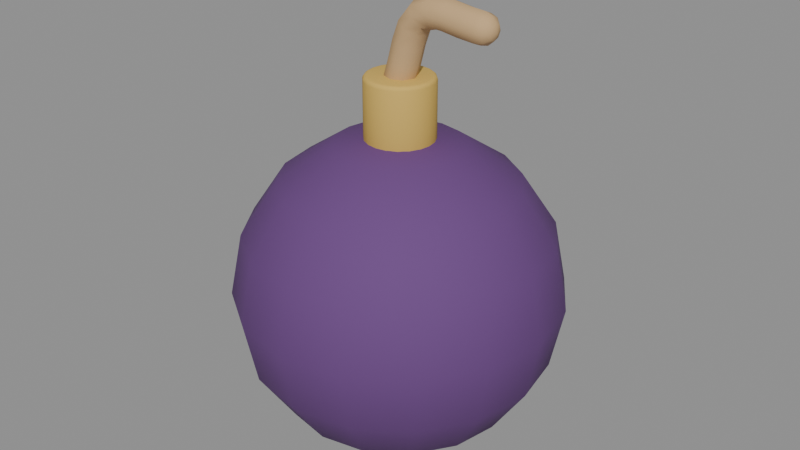 # Source: cartoon_bomb.blend  (saved by Blender 5.1.30; exported with 4.5.12 LTS)
import bpy
from mathutils import Matrix  # noqa: F401  (used for matrix-valued properties, if any)

bpy.ops.wm.read_factory_settings(use_empty=True)
scene = bpy.context.scene
scene.name = 'Scene'

# ---- materials (node trees are filled in below, after node groups)
mat_purple = bpy.data.materials.new('purple')
mat_purple.diffuse_color = (0.1384, 0.05613, 0.2051, 1.0)
mat_gold = bpy.data.materials.new('gold')
mat_gold.diffuse_color = (0.6584, 0.4397, 0.1046, 1.0)
mat_twine = bpy.data.materials.new('twine')
mat_twine.diffuse_color = (0.5841, 0.3864, 0.1946, 1.0)

# ---- material node trees
mat_purple.use_nodes = True; mat_purple.node_tree.nodes.clear()
_N = mat_purple.node_tree.nodes; _L = mat_purple.node_tree.links
n0 = _N.new('ShaderNodeBsdfPrincipled'); n0.name = 'Principled BSDF'; n0.location = (-200, 100)
n0.inputs[0].default_value = (0.1384, 0.05613, 0.2051, 1.0)
n0.inputs[2].default_value = 0.8
n0.inputs[13].default_value = 0.25
n1 = _N.new('ShaderNodeOutputMaterial'); n1.name = 'Material Output'; n1.location = (200, 100)
_L.new(n0.outputs[0], n1.inputs[0])
n1.is_active_output = True
mat_gold.use_nodes = True; mat_gold.node_tree.nodes.clear()
_N = mat_gold.node_tree.nodes; _L = mat_gold.node_tree.links
n0 = _N.new('ShaderNodeBsdfPrincipled'); n0.name = 'Principled BSDF'; n0.location = (-200, 100)
n0.inputs[0].default_value = (0.6584, 0.4397, 0.1046, 1.0)
n0.inputs[2].default_value = 0.77
n0.inputs[13].default_value = 0.25
n1 = _N.new('ShaderNodeOutputMaterial'); n1.name = 'Material Output'; n1.location = (200, 100)
_L.new(n0.outputs[0], n1.inputs[0])
n1.is_active_output = True
mat_twine.use_nodes = True; mat_twine.node_tree.nodes.clear()
_N = mat_twine.node_tree.nodes; _L = mat_twine.node_tree.links
n0 = _N.new('ShaderNodeBsdfPrincipled'); n0.name = 'Principled BSDF'; n0.location = (-200, 100)
n0.inputs[0].default_value = (0.5841, 0.3864, 0.1946, 1.0)
n0.inputs[2].default_value = 0.8
n0.inputs[13].default_value = 0.25
n1 = _N.new('ShaderNodeOutputMaterial'); n1.name = 'Material Output'; n1.location = (200, 100)
_L.new(n0.outputs[0], n1.inputs[0])
n1.is_active_output = True

# ---- meshes
me_sphere = bpy.data.meshes.new('Sphere')
me_sphere.from_pydata([(0.0, 0.0, 0.13), (0.0, 0.1201, 0.04975), (0.0, 0.13, 0.0), (0.0, 0.1201, -0.04975), (0.0, 0.04975, -0.1201), (0.0, 0.0, -0.13), (0.01904, 0.04596, 0.1201), (0.03518, 0.08493, 0.09192), (0.04596, 0.111, 0.04975), (0.04975, 0.1201, 0.0), (0.04596, 0.111, -0.04975), (0.03518, 0.08493, -0.09192), (0.01904, 0.04596, -0.1201), (0.03518, 0.03518, 0.1201), (0.065, 0.065, 0.09192), (0.08493, 0.08493, 0.04975), (0.09192, 0.09192, 0.0), (0.08493, 0.08493, -0.04975), (0.065, 0.065, -0.09192), (0.03518, 0.03518, -0.1201), (0.04596, 0.01904, 0.1201), (0.08493, 0.03518, 0.09192), (0.111, 0.04596, 0.04975), (0.1201, 0.04975, 0.0), (0.111, 0.04596, -0.04975), (0.08493, 0.03518, -0.09192), (0.04596, 0.01904, -0.1201), (0.04975, -5.811e-09, 0.1201), (0.09192, -1.162e-08, 0.09192), (0.1201, -1.55e-08, 0.04975), (0.13, -1.937e-08, 0.0), (0.1201, -1.55e-08, -0.04975), (0.09192, -1.162e-08, -0.09192), (0.04975, -5.811e-09, -0.1201), (0.04596, -0.01904, 0.1201), (0.08493, -0.03518, 0.09192), (0.111, -0.04596, 0.04975), (0.1201, -0.04975, 0.0), (0.111, -0.04596, -0.04975), (0.08493, -0.03518, -0.09192), (0.04596, -0.01904, -0.1201), (0.03518, -0.03518, 0.1201), (0.065, -0.065, 0.09192), (0.08493, -0.08493, 0.04975), (0.09192, -0.09192, 0.0), (0.08493, -0.08493, -0.04975), (0.065, -0.065, -0.09192), (0.03518, -0.03518, -0.1201), (0.01904, -0.04596, 0.1201), (0.03518, -0.08493, 0.09192), (0.04596, -0.111, 0.04975), (0.04975, -0.1201, 0.0), (0.04596, -0.111, -0.04975), (0.03518, -0.08493, -0.09192), (0.01904, -0.04596, -0.1201), (-1.55e-08, -0.04975, 0.1201), (-2.906e-08, -0.09192, 0.09192), (-3.099e-08, -0.1201, 0.04975), (-4.649e-08, -0.13, 0.0), (-3.099e-08, -0.1201, -0.04975), (-2.906e-08, -0.09192, -0.09192), (-1.55e-08, -0.04975, -0.1201), (-0.01904, -0.04596, 0.1201), (-0.03518, -0.08493, 0.09192), (-0.04596, -0.111, 0.04975), (-0.04975, -0.1201, 0.0), (-0.04596, -0.111, -0.04975), (-0.03518, -0.08493, -0.09192), (-0.01904, -0.04596, -0.1201), (-0.03518, -0.03518, 0.1201), (-0.065, -0.065, 0.09192), (-0.08493, -0.08493, 0.04975), (-0.09192, -0.09192, 0.0), (-0.08493, -0.08493, -0.04975), (-0.065, -0.065, -0.09192), (-0.03518, -0.03518, -0.1201), (-0.04596, -0.01904, 0.1201), (-0.08493, -0.03518, 0.09192), (-0.111, -0.04596, 0.04975), (-0.1201, -0.04975, 0.0), (-0.111, -0.04596, -0.04975), (-0.08493, -0.03518, -0.09192), (-0.04596, -0.01904, -0.1201), (-0.04975, 2.325e-08, 0.1201), (-0.09192, 4.262e-08, 0.09192), (-0.1201, 4.649e-08, 0.04975), (-0.13, 6.586e-08, 0.0), (-0.1201, 4.649e-08, -0.04975), (-0.09192, 4.262e-08, -0.09192), (-0.04975, 2.325e-08, -0.1201), (-0.04596, 0.01904, 0.1201), (-0.08493, 0.03518, 0.09192), (-0.111, 0.04596, 0.04975), (-0.1201, 0.04975, 0.0), (-0.111, 0.04596, -0.04975), (-0.08493, 0.03518, -0.09192), (-0.04596, 0.01904, -0.1201), (-0.03518, 0.03518, 0.1201), (-0.065, 0.065, 0.09192), (-0.08493, 0.08493, 0.04975), (-0.09192, 0.09192, 0.0), (-0.08493, 0.08493, -0.04975), (-0.065, 0.065, -0.09192), (-0.03518, 0.03518, -0.1201), (-0.01904, 0.04596, 0.1201), (-0.03518, 0.08493, 0.09192), (-0.04596, 0.111, 0.04975), (-0.04975, 0.1201, 0.0), (-0.04596, 0.111, -0.04975), (-0.03518, 0.08493, -0.09192), (-0.01904, 0.04596, -0.1201), (3.099e-08, 0.04975, 0.1201), (5.811e-08, 0.09192, 0.09192), (5.811e-08, 0.09192, -0.09192)], [], [(2, 1, 8, 9), (112, 111, 6, 7), (4, 113, 11, 12), (3, 2, 9, 10), (1, 112, 7, 8), (111, 0, 6), (5, 4, 12), (113, 3, 10, 11), (12, 11, 18, 19), (10, 9, 16, 17), (8, 7, 14, 15), (6, 0, 13), (5, 12, 19), (11, 10, 17, 18), (9, 8, 15, 16), (7, 6, 13, 14), (13, 0, 20), (5, 19, 26), (18, 17, 24, 25), (16, 15, 22, 23), (14, 13, 20, 21), (19, 18, 25, 26), (17, 16, 23, 24), (15, 14, 21, 22), (25, 24, 31, 32), (23, 22, 29, 30), (21, 20, 27, 28), (26, 25, 32, 33), (24, 23, 30, 31), (22, 21, 28, 29), (20, 0, 27), (5, 26, 33), (33, 32, 39, 40), (31, 30, 37, 38), (29, 28, 35, 36), (27, 0, 34), (5, 33, 40), (32, 31, 38, 39), (30, 29, 36, 37), (28, 27, 34, 35), (38, 37, 44, 45), (36, 35, 42, 43), (34, 0, 41), (5, 40, 47), (39, 38, 45, 46), (37, 36, 43, 44), (35, 34, 41, 42), (40, 39, 46, 47), (5, 47, 54), (46, 45, 52, 53), (44, 43, 50, 51), (42, 41, 48, 49), (47, 46, 53, 54), (45, 44, 51, 52), (43, 42, 49, 50), (41, 0, 48), (51, 50, 57, 58), (49, 48, 55, 56), (54, 53, 60, 61), (52, 51, 58, 59), (50, 49, 56, 57), (48, 0, 55), (5, 54, 61), (53, 52, 59, 60), (61, 60, 67, 68), (59, 58, 65, 66), (57, 56, 63, 64), (55, 0, 62), (5, 61, 68), (60, 59, 66, 67), (58, 57, 64, 65), (56, 55, 62, 63), (64, 63, 70, 71), (62, 0, 69), (5, 68, 75), (67, 66, 73, 74), (65, 64, 71, 72), (63, 62, 69, 70), (68, 67, 74, 75), (66, 65, 72, 73), (5, 75, 82), (74, 73, 80, 81), (72, 71, 78, 79), (70, 69, 76, 77), (75, 74, 81, 82), (73, 72, 79, 80), (71, 70, 77, 78), (69, 0, 76), (77, 76, 83, 84), (82, 81, 88, 89), (80, 79, 86, 87), (78, 77, 84, 85), (76, 0, 83), (5, 82, 89), (81, 80, 87, 88), (79, 78, 85, 86), (89, 88, 95, 96), (87, 86, 93, 94), (85, 84, 91, 92), (83, 0, 90), (5, 89, 96), (88, 87, 94, 95), (86, 85, 92, 93), (84, 83, 90, 91), (90, 0, 97), (5, 96, 103), (95, 94, 101, 102), (93, 92, 99, 100), (91, 90, 97, 98), (96, 95, 102, 103), (94, 93, 100, 101), (92, 91, 98, 99), (102, 101, 108, 109), (100, 99, 106, 107), (98, 97, 104, 105), (103, 102, 109, 110), (101, 100, 107, 108), (99, 98, 105, 106), (97, 0, 104), (5, 103, 110), (110, 109, 113, 4), (108, 107, 2, 3), (106, 105, 112, 1), (104, 0, 111), (5, 110, 4), (109, 108, 3, 113), (107, 106, 1, 2), (105, 104, 111, 112)])
me_sphere.polygons.foreach_set('use_smooth', [True] * 128)
me_sphere.materials.append(mat_purple)
me_sphere.update()
me_neck = bpy.data.meshes.new('Neck')
me_neck.from_pydata([(0.0, 0.027, -0.0275), (0.0, 0.027, 0.0275), (0.008343, 0.02568, -0.0275), (0.008343, 0.02568, 0.0275), (0.01587, 0.02184, -0.0275), (0.01587, 0.02184, 0.0275), (0.02184, 0.01587, -0.0275), (0.02184, 0.01587, 0.0275), (0.02568, 0.008343, -0.0275), (0.02568, 0.008343, 0.0275), (0.027, 0.0, -0.0275), (0.027, 0.0, 0.0275), (0.02568, -0.008343, -0.0275), (0.02568, -0.008343, 0.0275), (0.02184, -0.01587, -0.0275), (0.02184, -0.01587, 0.0275), (0.01587, -0.02184, -0.0275), (0.01587, -0.02184, 0.0275), (0.008343, -0.02568, -0.0275), (0.008343, -0.02568, 0.0275), (0.0, -0.027, -0.0275), (0.0, -0.027, 0.0275), (-0.008343, -0.02568, -0.0275), (-0.008343, -0.02568, 0.0275), (-0.01587, -0.02184, -0.0275), (-0.01587, -0.02184, 0.0275), (-0.02184, -0.01587, -0.0275), (-0.02184, -0.01587, 0.0275), (-0.02568, -0.008343, -0.0275), (-0.02568, -0.008343, 0.0275), (-0.027, 0.0, -0.0275), (-0.027, 0.0, 0.0275), (-0.02568, 0.008343, -0.0275), (-0.02568, 0.008343, 0.0275), (-0.02184, 0.01587, -0.0275), (-0.02184, 0.01587, 0.0275), (-0.01587, 0.02184, -0.0275), (-0.01587, 0.02184, 0.0275), (-0.008343, 0.02568, -0.0275), (-0.008343, 0.02568, 0.0275)], [], [(0, 1, 3, 2), (2, 3, 5, 4), (4, 5, 7, 6), (6, 7, 9, 8), (8, 9, 11, 10), (10, 11, 13, 12), (12, 13, 15, 14), (14, 15, 17, 16), (16, 17, 19, 18), (18, 19, 21, 20), (20, 21, 23, 22), (22, 23, 25, 24), (24, 25, 27, 26), (26, 27, 29, 28), (28, 29, 31, 30), (30, 31, 33, 32), (32, 33, 35, 34), (34, 35, 37, 36), (3, 1, 39, 37, 35, 33, 31, 29, 27, 25, 23, 21, 19, 17, 15, 13, 11, 9, 7, 5), (36, 37, 39, 38), (38, 39, 1, 0), (0, 2, 4, 6, 8, 10, 12, 14, 16, 18, 20, 22, 24, 26, 28, 30, 32, 34, 36, 38)])
me_neck.polygons.foreach_set('use_smooth', [True] * 22)
me_neck.materials.append(mat_gold)
me_neck.update()
me_decorative_fuse = bpy.data.meshes.new('Decorative_fuse')
me_decorative_fuse.from_pydata([(0.002608, 0.0, 0.2883), (0.0009316, 0.004243, 0.2888), (-0.003116, 0.006, 0.2901), (-0.007163, 0.004243, 0.2914), (-0.00884, 7.348e-19, 0.2919), (-0.007163, -0.004243, 0.2914), (-0.003116, -0.006, 0.2901), (0.0009316, -0.004243, 0.2888), (0.008115, 0.0, 0.2912), (0.005211, 0.007348, 0.2921), (-0.001799, 0.01039, 0.2943), (-0.008809, 0.007348, 0.2965), (-0.01171, 1.273e-18, 0.2974), (-0.008809, -0.007348, 0.2965), (-0.001799, -0.01039, 0.2943), (0.005211, -0.007348, 0.2921), (0.01145, 0.0, 0.2964), (0.008095, 0.008485, 0.2975), (7.01e-19, 0.012, 0.3), (-0.008095, 0.008485, 0.3025), (-0.01145, 1.47e-18, 0.3036), (-0.008095, -0.008485, 0.3025), (-2.103e-18, -0.012, 0.3), (0.008095, -0.008485, 0.2975), (0.01583, 0.0, 0.3103), (0.01245, 0.008485, 0.3113), (0.004297, 0.012, 0.3137), (-0.003855, 0.008485, 0.316), (-0.007232, 1.47e-18, 0.317), (-0.003855, -0.008485, 0.316), (0.004297, -0.012, 0.3137), (0.01245, -0.008485, 0.3113), (0.01957, 0.0, 0.3245), (0.01622, 0.008485, 0.3256), (0.008125, 0.012, 0.3281), (3.009e-05, 0.008485, 0.3307), (-0.003323, 1.47e-18, 0.3317), (3.009e-05, -0.008485, 0.3307), (0.008125, -0.012, 0.3281), (0.01622, -0.008485, 0.3256), (0.02344, 0.0, 0.3353), (0.02035, 0.008485, 0.337), (0.01289, 0.012, 0.341), (0.005433, 0.008485, 0.3451), (0.002344, 1.47e-18, 0.3467), (0.005433, -0.008485, 0.3451), (0.01289, -0.012, 0.341), (0.02035, -0.008485, 0.337), (0.02697, 0.0, 0.3402), (0.02493, 0.008485, 0.3431), (0.02, 0.012, 0.35), (0.01507, 0.008485, 0.3569), (0.01303, 1.47e-18, 0.3598), (0.01507, -0.008485, 0.3569), (0.02, -0.012, 0.35), (0.02493, -0.008485, 0.3431), (0.032, 0.0, 0.3416), (0.03153, 0.008485, 0.3451), (0.03039, 0.012, 0.3535), (0.02925, 0.008485, 0.3619), (0.02878, 1.47e-18, 0.3654), (0.02925, -0.008485, 0.3619), (0.03039, -0.012, 0.3535), (0.03153, -0.008485, 0.3451), (0.04206, 0.0, 0.3412), (0.04237, 0.008485, 0.3447), (0.04313, 0.012, 0.3531), (0.04388, 0.008485, 0.3616), (0.04419, 1.47e-18, 0.3651), (0.04388, -0.008485, 0.3616), (0.04313, -0.012, 0.3531), (0.04237, -0.008485, 0.3447), (0.05541, 0.0, 0.3393), (0.05582, 0.008485, 0.3427), (0.0568, 0.012, 0.3512), (0.05778, 0.008485, 0.3596), (0.05818, 1.47e-18, 0.3631), (0.05778, -0.008485, 0.3596), (0.0568, -0.012, 0.3512), (0.05582, -0.008485, 0.3427), (0.06894, 0.0, 0.338), (0.06925, 0.008485, 0.3415), (0.07, 0.012, 0.35), (0.07075, 0.008485, 0.3585), (0.07106, 1.47e-18, 0.362), (0.07075, -0.008485, 0.3585), (0.07, -0.012, 0.35), (0.06925, -0.008485, 0.3415), (0.07506, 0.0, 0.3391), (0.07533, 0.007348, 0.3421), (0.07598, 0.01039, 0.3495), (0.07663, 0.007348, 0.3568), (0.0769, 1.273e-18, 0.3598), (0.07663, -0.007348, 0.3568), (0.07598, -0.01039, 0.3495), (0.07533, -0.007348, 0.3421), (0.07982, 0.0, 0.3431), (0.07998, 0.004243, 0.3449), (0.08035, 0.006, 0.3491), (0.08073, 0.004243, 0.3533), (0.08088, 7.348e-19, 0.3551), (0.08073, -0.004243, 0.3533), (0.08035, -0.006, 0.3491), (0.07998, -0.004243, 0.3449), (-0.003598, 0.0, 0.2886), (0.08195, 0.0, 0.3489)], [], [(0, 1, 9, 8), (1, 2, 10, 9), (2, 3, 11, 10), (3, 4, 12, 11), (4, 5, 13, 12), (5, 6, 14, 13), (6, 7, 15, 14), (7, 0, 8, 15), (8, 9, 17, 16), (9, 10, 18, 17), (10, 11, 19, 18), (11, 12, 20, 19), (12, 13, 21, 20), (13, 14, 22, 21), (14, 15, 23, 22), (15, 8, 16, 23), (16, 17, 25, 24), (17, 18, 26, 25), (18, 19, 27, 26), (19, 20, 28, 27), (20, 21, 29, 28), (21, 22, 30, 29), (22, 23, 31, 30), (23, 16, 24, 31), (24, 25, 33, 32), (25, 26, 34, 33), (26, 27, 35, 34), (27, 28, 36, 35), (28, 29, 37, 36), (29, 30, 38, 37), (30, 31, 39, 38), (31, 24, 32, 39), (32, 33, 41, 40), (33, 34, 42, 41), (34, 35, 43, 42), (35, 36, 44, 43), (36, 37, 45, 44), (37, 38, 46, 45), (38, 39, 47, 46), (39, 32, 40, 47), (40, 41, 49, 48), (41, 42, 50, 49), (42, 43, 51, 50), (43, 44, 52, 51), (44, 45, 53, 52), (45, 46, 54, 53), (46, 47, 55, 54), (47, 40, 48, 55), (48, 49, 57, 56), (49, 50, 58, 57), (50, 51, 59, 58), (51, 52, 60, 59), (52, 53, 61, 60), (53, 54, 62, 61), (54, 55, 63, 62), (55, 48, 56, 63), (56, 57, 65, 64), (57, 58, 66, 65), (58, 59, 67, 66), (59, 60, 68, 67), (60, 61, 69, 68), (61, 62, 70, 69), (62, 63, 71, 70), (63, 56, 64, 71), (64, 65, 73, 72), (65, 66, 74, 73), (66, 67, 75, 74), (67, 68, 76, 75), (68, 69, 77, 76), (69, 70, 78, 77), (70, 71, 79, 78), (71, 64, 72, 79), (72, 73, 81, 80), (73, 74, 82, 81), (74, 75, 83, 82), (75, 76, 84, 83), (76, 77, 85, 84), (77, 78, 86, 85), (78, 79, 87, 86), (79, 72, 80, 87), (80, 81, 89, 88), (81, 82, 90, 89), (82, 83, 91, 90), (83, 84, 92, 91), (84, 85, 93, 92), (85, 86, 94, 93), (86, 87, 95, 94), (87, 80, 88, 95), (88, 89, 97, 96), (89, 90, 98, 97), (90, 91, 99, 98), (91, 92, 100, 99), (92, 93, 101, 100), (93, 94, 102, 101), (94, 95, 103, 102), (95, 88, 96, 103), (1, 0, 104), (2, 1, 104), (3, 2, 104), (4, 3, 104), (5, 4, 104), (6, 5, 104), (7, 6, 104), (0, 7, 104), (96, 97, 105), (97, 98, 105), (98, 99, 105), (99, 100, 105), (100, 101, 105), (101, 102, 105), (102, 103, 105), (103, 96, 105)])
me_decorative_fuse.polygons.foreach_set('use_smooth', [True] * 112)
me_decorative_fuse.materials.append(mat_twine)
me_decorative_fuse.update()

# ---- objects
ob_cartooncollectible = bpy.data.objects.new('CartoonCollectible', None)
ob_sphere = bpy.data.objects.new('Sphere', me_sphere)
ob_neck = bpy.data.objects.new('Neck', me_neck)
ob_decorative_fuse = bpy.data.objects.new('Decorative_fuse', me_decorative_fuse)

# ---- transforms, parenting, visibility, modifiers, constraints
ob_cartooncollectible.location = (0.0, 0.0, 0.0)
ob_cartooncollectible.empty_display_size = 0.05
ob_sphere.parent = ob_cartooncollectible
ob_sphere.location = (0.0, 0.0, 0.13)
ob_neck.parent = ob_cartooncollectible
ob_neck.location = (0.0, 0.0, 0.275)
_m = ob_neck.modifiers.new('Bevel', 'BEVEL')
_m.width = 0.003
_m.width_pct = 0.003
_m.segments = 3
_m.angle_limit = 0.6109
ob_decorative_fuse.parent = ob_cartooncollectible
ob_decorative_fuse.location = (0.0, 0.0, 0.0)

# ---- collection membership
scene.collection.objects.link(ob_cartooncollectible)
scene.collection.objects.link(ob_sphere)
scene.collection.objects.link(ob_neck)
scene.collection.objects.link(ob_decorative_fuse)

# ---- scene / render settings (as saved in the file)
scene.frame_start = 1; scene.frame_end = 250; scene.frame_set(1)
scene.render.engine = 'BLENDER_EEVEE_NEXT'
scene.render.bake_bias = 0.0
scene.render.bake_samples = 0
scene.cycles.sampling_pattern = 'TABULATED_SOBOL'
scene.eevee.use_volume_custom_range = False
bpy.context.view_layer.update()

# ---- added for rendering (the .blend has no active camera and no usable light): camera, sun + grey world if the file has none
cam_auto = bpy.data.cameras.new('AutoCamera')
cam_auto.lens = 50.0
cam_auto.sensor_width = 36.0
cam_auto.clip_end = 1000.0
ob_auto_camera = bpy.data.objects.new('AutoCamera', cam_auto)
scene.collection.objects.link(ob_auto_camera)
ob_auto_camera.location = (0.479622, -0.575547, 0.566402)
ob_auto_camera.rotation_euler = (1.09748, -7.21219e-08, 0.694738)
scene.camera = ob_auto_camera
light_auto_sun = bpy.data.lights.new('AutoSun', 'SUN')
light_auto_sun.energy = 3.0
light_auto_sun.angle = 0.0523599
ob_auto_sun = bpy.data.objects.new('AutoSun', light_auto_sun)
scene.collection.objects.link(ob_auto_sun)
ob_auto_sun.rotation_euler = (0.872665, 0.174533, 0.523599)
if scene.world is None:
    world_auto = bpy.data.worlds.new('AutoWorld')
    world_auto.color = (0.3, 0.3, 0.3)
    scene.world = world_auto
bpy.context.view_layer.update()
